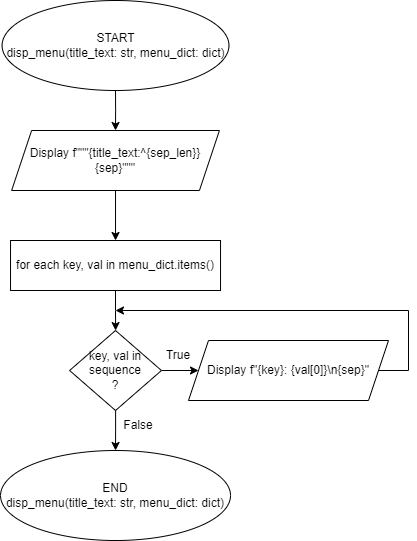

The diagram above was exported from draw.io. Its source (the exported page's mxGraphModel, read from the mxfile embedded in the PNG):
<mxGraphModel dx="1002" dy="573" grid="1" gridSize="10" guides="1" tooltips="1" connect="1" arrows="1" fold="1" page="1" pageScale="1" pageWidth="850" pageHeight="1100" math="0" shadow="0">
  <root>
    <mxCell id="0" />
    <mxCell id="1" parent="0" />
    <mxCell id="CkUa4XV9GkwIQ3KQdJoQ-1" value="" style="edgeStyle=orthogonalEdgeStyle;rounded=0;orthogonalLoop=1;jettySize=auto;html=1;" edge="1" parent="1" source="CkUa4XV9GkwIQ3KQdJoQ-2" target="CkUa4XV9GkwIQ3KQdJoQ-4">
      <mxGeometry relative="1" as="geometry" />
    </mxCell>
    <mxCell id="CkUa4XV9GkwIQ3KQdJoQ-2" value="START&lt;br&gt;disp_menu(title_text: str, menu_dict: dict)" style="ellipse;whiteSpace=wrap;html=1;rounded=0;" vertex="1" parent="1">
      <mxGeometry x="113.59" width="226.87" height="90" as="geometry" />
    </mxCell>
    <mxCell id="CkUa4XV9GkwIQ3KQdJoQ-3" value="" style="edgeStyle=orthogonalEdgeStyle;rounded=0;orthogonalLoop=1;jettySize=auto;html=1;" edge="1" parent="1" source="CkUa4XV9GkwIQ3KQdJoQ-4">
      <mxGeometry relative="1" as="geometry">
        <mxPoint x="227.0299999999999" y="240" as="targetPoint" />
      </mxGeometry>
    </mxCell>
    <mxCell id="CkUa4XV9GkwIQ3KQdJoQ-4" value="Display&amp;nbsp;&lt;span style=&quot;background-color: initial;&quot;&gt;f&quot;&quot;&quot;{title_text:^{sep_len}}&lt;/span&gt;&lt;div&gt;{sep}&quot;&quot;&quot;&lt;/div&gt;" style="shape=parallelogram;perimeter=parallelogramPerimeter;whiteSpace=wrap;html=1;fixedSize=1;" vertex="1" parent="1">
      <mxGeometry x="123.12" y="130" width="207.81" height="60" as="geometry" />
    </mxCell>
    <mxCell id="CkUa4XV9GkwIQ3KQdJoQ-6" value="END&lt;br&gt;disp_menu(title_text: str, menu_dict: dict)" style="ellipse;whiteSpace=wrap;html=1;rounded=0;" vertex="1" parent="1">
      <mxGeometry x="112.02999999999997" y="450" width="230" height="90" as="geometry" />
    </mxCell>
    <mxCell id="CkUa4XV9GkwIQ3KQdJoQ-9" value="" style="edgeStyle=orthogonalEdgeStyle;rounded=0;orthogonalLoop=1;jettySize=auto;html=1;" edge="1" parent="1" source="CkUa4XV9GkwIQ3KQdJoQ-7" target="CkUa4XV9GkwIQ3KQdJoQ-8">
      <mxGeometry relative="1" as="geometry" />
    </mxCell>
    <mxCell id="CkUa4XV9GkwIQ3KQdJoQ-7" value="for each key, val in menu_dict.items()" style="rounded=0;whiteSpace=wrap;html=1;" vertex="1" parent="1">
      <mxGeometry x="122.03" y="240" width="210" height="50" as="geometry" />
    </mxCell>
    <mxCell id="CkUa4XV9GkwIQ3KQdJoQ-11" style="edgeStyle=orthogonalEdgeStyle;rounded=0;orthogonalLoop=1;jettySize=auto;html=1;exitX=1;exitY=0.5;exitDx=0;exitDy=0;entryX=0;entryY=0.5;entryDx=0;entryDy=0;" edge="1" parent="1" source="CkUa4XV9GkwIQ3KQdJoQ-8" target="CkUa4XV9GkwIQ3KQdJoQ-10">
      <mxGeometry relative="1" as="geometry" />
    </mxCell>
    <mxCell id="CkUa4XV9GkwIQ3KQdJoQ-13" value="" style="edgeStyle=orthogonalEdgeStyle;rounded=0;orthogonalLoop=1;jettySize=auto;html=1;" edge="1" parent="1" source="CkUa4XV9GkwIQ3KQdJoQ-8" target="CkUa4XV9GkwIQ3KQdJoQ-6">
      <mxGeometry relative="1" as="geometry" />
    </mxCell>
    <mxCell id="CkUa4XV9GkwIQ3KQdJoQ-8" value="key, val in sequence&lt;br&gt;?" style="rhombus;whiteSpace=wrap;html=1;" vertex="1" parent="1">
      <mxGeometry x="181.09" y="330" width="91.87" height="80" as="geometry" />
    </mxCell>
    <mxCell id="CkUa4XV9GkwIQ3KQdJoQ-15" style="edgeStyle=orthogonalEdgeStyle;rounded=0;orthogonalLoop=1;jettySize=auto;html=1;exitX=1;exitY=0.5;exitDx=0;exitDy=0;" edge="1" parent="1" source="CkUa4XV9GkwIQ3KQdJoQ-10">
      <mxGeometry relative="1" as="geometry">
        <mxPoint x="227" y="310" as="targetPoint" />
        <Array as="points">
          <mxPoint x="520" y="370" />
        </Array>
      </mxGeometry>
    </mxCell>
    <mxCell id="CkUa4XV9GkwIQ3KQdJoQ-10" value="Display f&quot;{key}: {val[0]}\n{sep}&quot;" style="shape=parallelogram;perimeter=parallelogramPerimeter;whiteSpace=wrap;html=1;fixedSize=1;" vertex="1" parent="1">
      <mxGeometry x="300" y="340" width="200" height="60" as="geometry" />
    </mxCell>
    <mxCell id="CkUa4XV9GkwIQ3KQdJoQ-12" value="True" style="text;html=1;strokeColor=none;fillColor=none;align=center;verticalAlign=middle;whiteSpace=wrap;rounded=0;" vertex="1" parent="1">
      <mxGeometry x="260" y="340" width="60" height="30" as="geometry" />
    </mxCell>
    <mxCell id="CkUa4XV9GkwIQ3KQdJoQ-14" value="False" style="text;html=1;strokeColor=none;fillColor=none;align=center;verticalAlign=middle;whiteSpace=wrap;rounded=0;" vertex="1" parent="1">
      <mxGeometry x="220" y="410" width="60" height="30" as="geometry" />
    </mxCell>
  </root>
</mxGraphModel>